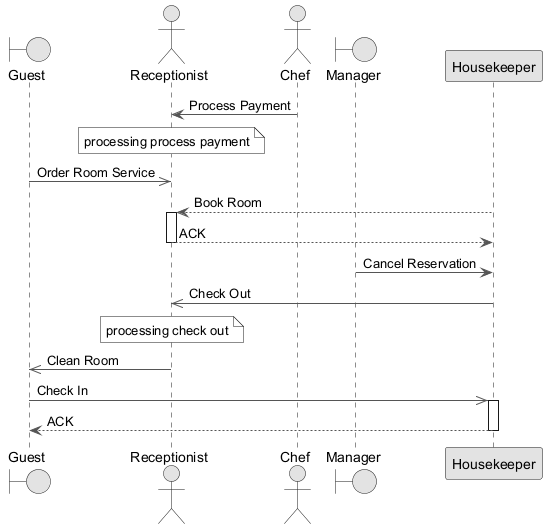

The diagram above was rendered by PlantUML. Its source (embedded in the PNG):
@startuml
skinparam monochrome true
skinparam ArrowColor #555555
boundary "Guest" as G
actor "Receptionist" as R
actor "Chef" as C
boundary "Manager" as M
participant "Housekeeper" as H
C -> R : Process Payment
note over R : processing process payment
G ->> R : Order Room Service
H --> R : Book Room
activate R
R --> H : ACK
deactivate R
M -> H : Cancel Reservation
H ->> R : Check Out
note over R : processing check out
R ->> G : Clean Room
G ->> H : Check In
activate H
H --> G : ACK
deactivate H
@enduml